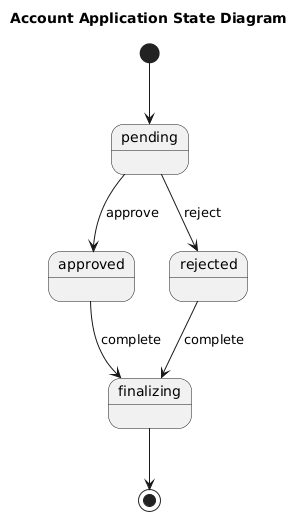

The diagram above was rendered by PlantUML. Its source (embedded in the PNG):
@startuml
title Account Application State Diagram

[*] --> pending

state pending
state approved
state rejected
state finalizing

pending --> approved : approve
pending --> rejected : reject

approved --> finalizing : complete
rejected --> finalizing : complete

finalizing --> [*]
@enduml